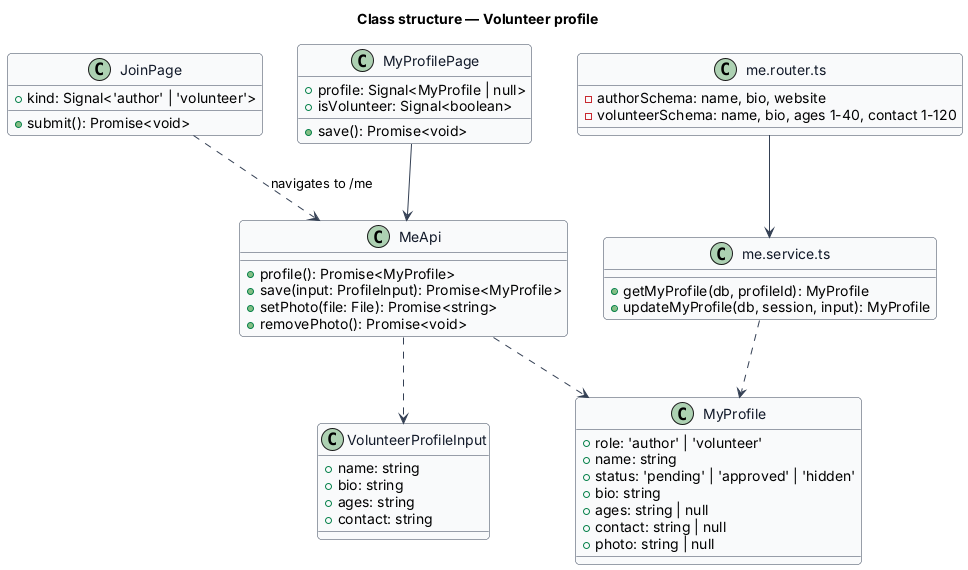

The diagram above was rendered by PlantUML. Its source (embedded in the PNG):
@startuml
skinparam backgroundColor #FFFFFF
skinparam shadowing false
skinparam roundcorner 8
skinparam defaultFontName Arial
skinparam ArrowColor #344054
skinparam class {
  BorderColor #344054
  FontColor #101828
  BackgroundColor #F9FAFB
}
title Class structure — Volunteer profile

class JoinPage {
  +kind: Signal<'author' | 'volunteer'>
  +submit(): Promise<void>
}
class MyProfilePage {
  +profile: Signal<MyProfile | null>
  +isVolunteer: Signal<boolean>
  +save(): Promise<void>
}
class MeApi {
  +profile(): Promise<MyProfile>
  +save(input: ProfileInput): Promise<MyProfile>
  +setPhoto(file: File): Promise<string>
  +removePhoto(): Promise<void>
}
class VolunteerProfileInput {
  +name: string
  +bio: string
  +ages: string
  +contact: string
}
class MyProfile {
  +role: 'author' | 'volunteer'
  +name: string
  +status: 'pending' | 'approved' | 'hidden'
  +bio: string
  +ages: string | null
  +contact: string | null
  +photo: string | null
}
class "me.service.ts" as MeService {
  +getMyProfile(db, profileId): MyProfile
  +updateMyProfile(db, session, input): MyProfile
}
class "me.router.ts" as MeRouter {
  -authorSchema: name, bio, website
  -volunteerSchema: name, bio, ages 1-40, contact 1-120
}

JoinPage ..> MeApi : navigates to /me
MyProfilePage --> MeApi
MeApi ..> VolunteerProfileInput
MeApi ..> MyProfile
MeRouter --> MeService
MeService ..> MyProfile
@enduml